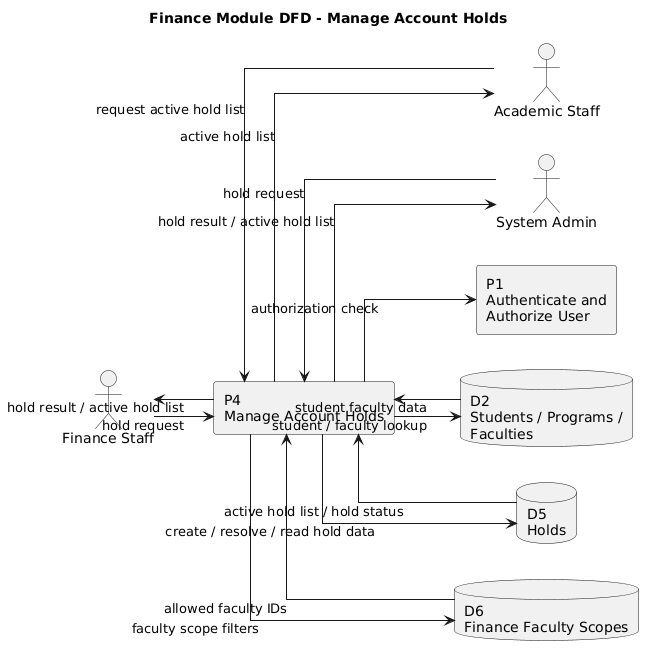

The diagram above was rendered by PlantUML. Its source (embedded in the PNG):
@startuml
title Finance Module DFD - Manage Account Holds

left to right direction
skinparam linetype ortho
skinparam shadowing false

actor "Finance Staff" as FinanceStaff
actor "Academic Staff" as AcademicStaff
actor "System Admin" as SystemAdmin

rectangle "P1\nAuthenticate and\nAuthorize User" as P1
rectangle "P4\nManage Account Holds" as P4

database "D2\nStudents / Programs /\nFaculties" as D2
database "D5\nHolds" as D5
database "D6\nFinance Faculty Scopes" as D6

FinanceStaff --> P4 : hold request
SystemAdmin --> P4 : hold request
AcademicStaff --> P4 : request active hold list

P4 --> P1 : authorization check

P4 --> D6 : faculty scope filters
D6 --> P4 : allowed faculty IDs

P4 --> D2 : student / faculty lookup
D2 --> P4 : student faculty data

P4 --> D5 : create / resolve / read hold data
D5 --> P4 : active hold list / hold status

P4 --> FinanceStaff : hold result / active hold list
P4 --> SystemAdmin : hold result / active hold list
P4 --> AcademicStaff : active hold list
@enduml